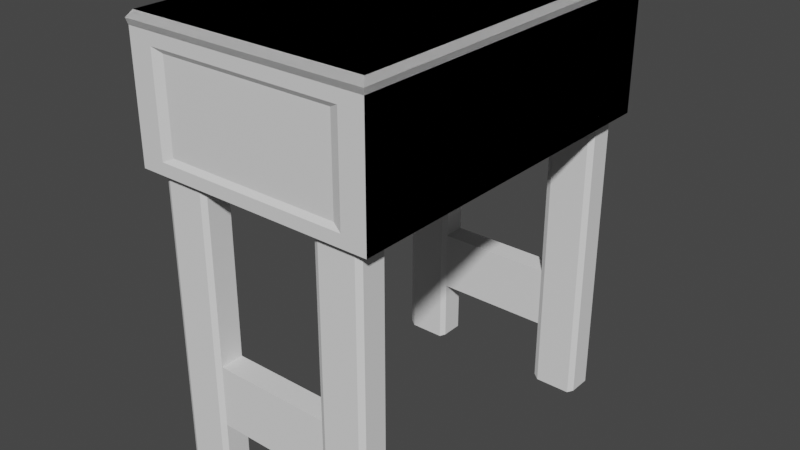 # Source: desk.blend  (saved by Blender 2.83.19; exported with 4.5.12 LTS)
import bpy
from mathutils import Matrix  # noqa: F401  (used for matrix-valued properties, if any)

bpy.ops.wm.read_factory_settings(use_empty=True)
scene = bpy.context.scene
scene.name = 'Scene'

# ---- collections
col_collection = bpy.data.collections.new('Collection'); scene.collection.children.link(col_collection)

# ---- materials (node trees are filled in below, after node groups)
mat_material_001 = bpy.data.materials.new('Material.001')
mat_material_001.use_transparent_shadow = False
mat_material_002 = bpy.data.materials.new('Material.002')
mat_material_002.use_transparent_shadow = False

# ---- material node trees
mat_material_001.use_nodes = True; mat_material_001.node_tree.nodes.clear()
_N = mat_material_001.node_tree.nodes; _L = mat_material_001.node_tree.links
n0 = _N.new('ShaderNodeBsdfPrincipled'); n0.name = 'Principled BSDF'; n0.location = (10, 300)
n0.distribution = 'GGX'
n0.subsurface_method = 'BURLEY'
n0.inputs[3].default_value = 1.45
n0.inputs[27].default_value = (0.0, 0.0, 0.0, 1.0)
n0.inputs[28].default_value = 1.0
n1 = _N.new('ShaderNodeOutputMaterial'); n1.name = 'Material Output'; n1.location = (300, 300)
_L.new(n0.outputs[0], n1.inputs[0])
n1.is_active_output = True
mat_material_002.use_nodes = True; mat_material_002.node_tree.nodes.clear()
_N = mat_material_002.node_tree.nodes; _L = mat_material_002.node_tree.links
n0 = _N.new('ShaderNodeBsdfPrincipled'); n0.name = 'Principled BSDF'; n0.location = (10, 300)
n0.distribution = 'GGX'
n0.subsurface_method = 'BURLEY'
n0.inputs[0].default_value = (0.0, 0.0, 0.0, 1.0)
n0.inputs[3].default_value = 1.45
n0.inputs[27].default_value = (0.0, 0.0, 0.0, 1.0)
n0.inputs[28].default_value = 1.0
n1 = _N.new('ShaderNodeOutputMaterial'); n1.name = 'Material Output'; n1.location = (300, 300)
_L.new(n0.outputs[0], n1.inputs[0])
n1.is_active_output = True

# ---- world
world_world = bpy.data.worlds.new('World'); scene.world = world_world
world_world.use_nodes = True; world_world.node_tree.nodes.clear()
_N = world_world.node_tree.nodes; _L = world_world.node_tree.links
n0 = _N.new('ShaderNodeOutputWorld'); n0.name = 'World Output'; n0.location = (300, 300)
n1 = _N.new('ShaderNodeBackground'); n1.name = 'Background'; n1.location = (10, 300)
n1.inputs[0].default_value = (0.05088, 0.05088, 0.05088, 1.0)
_L.new(n1.outputs[0], n0.inputs[0])
n0.is_active_output = True
world_world.color = (0.05088, 0.05088, 0.05088)
world_world.use_sun_shadow = False
world_world.sun_shadow_jitter_overblur = 0.0

# ---- meshes
me_cube_001 = bpy.data.meshes.new('Cube.001')
me_cube_001.from_pydata([(-1.0, -1.0, -1.0), (-1.0, -1.0, 1.0), (-1.0, 1.0, -1.0), (-1.0, 1.0, 1.0), (1.0, -1.0, -1.0), (1.0, -1.0, 1.0), (1.0, 1.0, -1.0), (1.0, 1.0, 1.0), (-0.8, 1.0, 0.8), (-0.8, 1.0, -0.8), (0.8, 1.0, -0.8), (0.8, 1.0, 0.8), (-0.72, 0.9805, 0.72), (-0.72, 0.9805, -0.72), (0.72, 0.9805, -0.72), (0.72, 0.9805, 0.72), (1.0, 0.88, 0.8), (1.0, 0.88, -0.8), (1.0, -0.88, -0.8), (1.0, -0.88, 0.8), (-0.508, 0.88, 0.8), (-0.508, 0.88, -0.8), (-0.508, -0.88, -0.8), (-0.508, -0.88, 0.8), (-1.01, -1.01, 1.1), (-1.01, 1.01, 1.1), (1.01, 1.01, 1.1), (1.01, -1.01, 1.1), (-0.9797, -0.9797, 1.2), (-0.9797, 0.9797, 1.2), (0.9797, 0.9797, 1.2), (0.9797, -0.9797, 1.2), (-1.0, 1.0, -1.0), (-1.0, 1.0, 1.0), (-1.0, -1.0, -1.0), (-1.0, -1.0, 1.0), (1.0, 1.0, -1.0), (1.0, 1.0, 1.0), (1.0, -1.0, -1.0), (1.0, -1.0, 1.0), (-0.8, -1.0, 0.8), (-0.8, -1.0, -0.8), (0.8, -1.0, -0.8), (0.8, -1.0, 0.8), (-0.72, -0.9805, 0.72), (-0.72, -0.9805, -0.72), (0.72, -0.9805, -0.72), (0.72, -0.9805, 0.72), (1.0, -0.88, 0.8), (1.0, -0.88, -0.8), (1.0, 0.88, -0.8), (1.0, 0.88, 0.8), (-0.508, -0.88, 0.8), (-0.508, -0.88, -0.8), (-0.508, 0.88, -0.8), (-0.508, 0.88, 0.8), (-1.01, 1.01, 1.1), (-1.01, -1.01, 1.1), (1.01, -1.01, 1.1), (1.01, 1.01, 1.1), (-0.9797, 0.9797, 1.2), (-0.9797, -0.9797, 1.2), (0.9797, -0.9797, 1.2), (0.9797, 0.9797, 1.2)], [], [(0, 1, 3, 2), (7, 6, 10, 11), (7, 5, 19, 16), (2, 6, 4, 0), (5, 7, 26, 27), (9, 8, 12, 13), (6, 2, 9, 10), (3, 7, 11, 8), (2, 3, 8, 9), (13, 12, 15, 14), (11, 10, 14, 15), (10, 9, 13, 14), (8, 11, 15, 12), (16, 19, 23, 20), (6, 7, 16, 17), (5, 4, 18, 19), (4, 6, 17, 18), (21, 20, 23, 22), (17, 16, 20, 21), (19, 18, 22, 23), (18, 17, 21, 22), (26, 25, 29, 30), (3, 1, 24, 25), (1, 5, 27, 24), (7, 3, 25, 26), (30, 29, 28, 31), (27, 26, 30, 31), (25, 24, 28, 29), (24, 27, 31, 28), (32, 34, 35, 33), (39, 43, 42, 38), (39, 48, 51, 37), (34, 32, 36, 38), (37, 59, 58, 39), (41, 45, 44, 40), (38, 42, 41, 34), (35, 40, 43, 39), (34, 41, 40, 35), (45, 46, 47, 44), (43, 47, 46, 42), (42, 46, 45, 41), (40, 44, 47, 43), (48, 52, 55, 51), (38, 49, 48, 39), (37, 51, 50, 36), (36, 50, 49, 38), (53, 54, 55, 52), (49, 53, 52, 48), (51, 55, 54, 50), (50, 54, 53, 49), (58, 62, 61, 57), (35, 57, 56, 33), (33, 56, 59, 37), (39, 58, 57, 35), (62, 63, 60, 61), (59, 63, 62, 58), (57, 61, 60, 56), (56, 60, 63, 59)])
_uv = me_cube_001.uv_layers.new(name='UVMap')
_uv.uv.foreach_set('vector', [0.375, 0.0, 0.625, 0.0, 0.625, 0.25, 0.375, 0.25, 0.625, 0.5, 0.375, 0.5, 0.375, 0.5, 0.625, 0.5, 0.625, 0.5, 0.625, 0.75, 0.625, 0.75, 0.625, 0.5, 0.125, 0.5, 0.375, 0.5, 0.375, 0.75, 0.125, 0.75, 0.625, 0.75, 0.625, 0.5, 0.625, 0.5, 0.625, 0.75, 0.375, 0.25, 0.625, 0.25, 0.625, 0.25, 0.375, 0.25, 0.375, 0.5, 0.125, 0.5, 0.125, 0.5, 0.375, 0.5, 0.875, 0.5, 0.625, 0.5, 0.625, 0.5, 0.875, 0.5, 0.375, 0.25, 0.625, 0.25, 0.625, 0.25, 0.375, 0.25, 0.375, 0.25, 0.625, 0.25, 0.625, 0.5, 0.375, 0.5, 0.625, 0.5, 0.375, 0.5, 0.375, 0.5, 0.625, 0.5, 0.375, 0.5, 0.125, 0.5, 0.125, 0.5, 0.375, 0.5, 0.875, 0.5, 0.625, 0.5, 0.625, 0.5, 0.875, 0.5, 0.625, 0.5, 0.625, 0.75, 0.625, 0.75, 0.625, 0.5, 0.375, 0.5, 0.625, 0.5, 0.625, 0.5, 0.375, 0.5, 0.0, 0.0, 0.0, 0.0, 0.0, 0.0, 0.0, 0.0, 0.375, 0.75, 0.375, 0.5, 0.375, 0.5, 0.375, 0.75, 0.375, 0.5, 0.625, 0.5, 0.625, 0.75, 0.375, 0.75, 0.375, 0.5, 0.625, 0.5, 0.625, 0.5, 0.375, 0.5, 0.0, 0.0, 0.0, 0.0, 0.0, 0.0, 0.0, 0.0, 0.375, 0.75, 0.375, 0.5, 0.375, 0.5, 0.375, 0.75, 0.625, 0.5, 0.875, 0.5, 0.875, 0.5, 0.625, 0.5, 0.625, 0.25, 0.625, 0.0, 0.625, 0.0, 0.625, 0.25, 0.0, 0.0, 0.0, 0.0, 0.0, 0.0, 0.0, 0.0, 0.625, 0.5, 0.875, 0.5, 0.875, 0.5, 0.625, 0.5, 0.625, 0.5, 0.875, 0.5, 0.875, 0.75, 0.625, 0.75, 0.625, 0.75, 0.625, 0.5, 0.625, 0.5, 0.625, 0.75, 0.625, 0.25, 0.625, 0.0, 0.625, 0.0, 0.625, 0.25, 0.0, 0.0, 0.0, 0.0, 0.0, 0.0, 0.0, 0.0, 0.375, 0.0, 0.375, 0.25, 0.625, 0.25, 0.625, 0.0, 0.625, 0.5, 0.625, 0.5, 0.375, 0.5, 0.375, 0.5, 0.625, 0.5, 0.625, 0.5, 0.625, 0.75, 0.625, 0.75, 0.125, 0.5, 0.125, 0.75, 0.375, 0.75, 0.375, 0.5, 0.625, 0.75, 0.625, 0.75, 0.625, 0.5, 0.625, 0.5, 0.375, 0.25, 0.375, 0.25, 0.625, 0.25, 0.625, 0.25, 0.375, 0.5, 0.375, 0.5, 0.125, 0.5, 0.125, 0.5, 0.875, 0.5, 0.875, 0.5, 0.625, 0.5, 0.625, 0.5, 0.375, 0.25, 0.375, 0.25, 0.625, 0.25, 0.625, 0.25, 0.375, 0.25, 0.375, 0.5, 0.625, 0.5, 0.625, 0.25, 0.625, 0.5, 0.625, 0.5, 0.375, 0.5, 0.375, 0.5, 0.375, 0.5, 0.375, 0.5, 0.125, 0.5, 0.125, 0.5, 0.875, 0.5, 0.875, 0.5, 0.625, 0.5, 0.625, 0.5, 0.625, 0.5, 0.625, 0.5, 0.625, 0.75, 0.625, 0.75, 0.375, 0.5, 0.375, 0.5, 0.625, 0.5, 0.625, 0.5, 0.0, 0.0, 0.0, 0.0, 0.0, 0.0, 0.0, 0.0, 0.375, 0.75, 0.375, 0.75, 0.375, 0.5, 0.375, 0.5, 0.375, 0.5, 0.375, 0.75, 0.625, 0.75, 0.625, 0.5, 0.375, 0.5, 0.375, 0.5, 0.625, 0.5, 0.625, 0.5, 0.0, 0.0, 0.0, 0.0, 0.0, 0.0, 0.0, 0.0, 0.375, 0.75, 0.375, 0.75, 0.375, 0.5, 0.375, 0.5, 0.625, 0.5, 0.625, 0.5, 0.875, 0.5, 0.875, 0.5, 0.625, 0.25, 0.625, 0.25, 0.625, 0.0, 0.625, 0.0, 0.0, 0.0, 0.0, 0.0, 0.0, 0.0, 0.0, 0.0, 0.625, 0.5, 0.625, 0.5, 0.875, 0.5, 0.875, 0.5, 0.625, 0.5, 0.625, 0.75, 0.875, 0.75, 0.875, 0.5, 0.625, 0.75, 0.625, 0.75, 0.625, 0.5, 0.625, 0.5, 0.625, 0.25, 0.625, 0.25, 0.625, 0.0, 0.625, 0.0, 0.0, 0.0, 0.0, 0.0, 0.0, 0.0, 0.0, 0.0])
me_cube_001.materials.append(mat_material_001)
me_cube_001.materials.append(mat_material_002)
me_cube_001.use_remesh_fix_poles = True
me_cube_001.use_remesh_preserve_attributes = False
me_cube_001.use_mirror_vertex_groups = False
me_cube_001.update()
me_cube_002 = bpy.data.meshes.new('Cube.002')
me_cube_002.from_pydata([(-1.0, -1.0, -20.58), (-1.0, -1.0, 1.0), (-1.0, 1.0, -20.58), (-1.0, 1.0, 1.0), (1.0, -1.0, -20.58), (1.0, -1.0, 1.0), (1.0, 1.0, -20.58), (1.0, 1.0, 1.0), (-1.298, 0.8, -20.38), (-1.298, -0.8, -20.38), (-1.298, -0.8, 0.8), (-1.298, 0.8, 0.8), (1.298, 0.8, 0.8), (1.298, 0.8, -20.38), (1.298, -0.8, -20.38), (1.298, -0.8, 0.8), (-10.08, -1.0, -20.58), (-10.08, -1.0, 1.0), (-10.08, 1.0, -20.58), (-10.08, 1.0, 1.0), (-8.083, -1.0, -20.58), (-8.083, -1.0, 1.0), (-8.083, 1.0, -20.58), (-8.083, 1.0, 1.0), (-10.38, 0.8, -20.38), (-10.38, -0.8, -20.38), (-10.38, -0.8, 0.8), (-10.38, 0.8, 0.8), (-7.786, 0.8, 0.8), (-7.786, 0.8, -20.38), (-7.786, -0.8, -20.38), (-7.786, -0.8, 0.8), (-1.0, 21.0, -20.58), (-1.0, 21.0, 1.0), (-1.0, 23.0, -20.58), (-1.0, 23.0, 1.0), (1.0, 21.0, -20.58), (1.0, 21.0, 1.0), (1.0, 23.0, -20.58), (1.0, 23.0, 1.0), (-1.298, 22.8, -20.38), (-1.298, 21.2, -20.38), (-1.298, 21.2, 0.8), (-1.298, 22.8, 0.8), (1.298, 22.8, 0.8), (1.298, 22.8, -20.38), (1.298, 21.2, -20.38), (1.298, 21.2, 0.8), (-10.08, 21.0, -20.58), (-10.08, 21.0, 1.0), (-10.08, 23.0, -20.58), (-10.08, 23.0, 1.0), (-8.083, 21.0, -20.58), (-8.083, 21.0, 1.0), (-8.083, 23.0, -20.58), (-8.083, 23.0, 1.0), (-10.38, 22.8, -20.38), (-10.38, 21.2, -20.38), (-10.38, 21.2, 0.8), (-10.38, 22.8, 0.8), (-7.786, 22.8, 0.8), (-7.786, 22.8, -20.38), (-7.786, 21.2, -20.38), (-7.786, 21.2, 0.8), (-7.786, 0.8, -11.84), (-7.786, 0.8, -16.08), (-7.786, -0.8, -16.08), (-7.786, -0.8, -11.84), (-7.786, 22.8, -11.84), (-7.786, 22.8, -16.08), (-7.786, 21.2, -16.08), (-7.786, 21.2, -11.84), (-0.8089, 0.8, -11.84), (-0.8089, 0.8, -16.08), (-0.8089, -0.8, -16.08), (-0.8089, -0.8, -11.84), (-0.8089, 22.8, -11.84), (-0.8089, 22.8, -16.08), (-0.8089, 21.2, -16.08), (-0.8089, 21.2, -11.84)], [], [(2, 0, 9, 8), (2, 3, 7, 6), (1, 3, 11, 10), (4, 5, 1, 0), (2, 6, 4, 0), (7, 3, 1, 5), (9, 10, 11, 8), (13, 12, 15, 14), (5, 4, 14, 15), (4, 6, 13, 14), (3, 2, 8, 11), (0, 1, 10, 9), (7, 5, 15, 12), (6, 7, 12, 13), (18, 16, 25, 24), (18, 19, 23, 22), (17, 19, 27, 26), (20, 21, 17, 16), (18, 22, 20, 16), (23, 19, 17, 21), (25, 26, 27, 24), (62, 61, 69, 70), (21, 20, 30, 31), (20, 22, 29, 30), (19, 18, 24, 27), (16, 17, 26, 25), (23, 21, 31, 28), (22, 23, 28, 29), (34, 32, 41, 40), (34, 35, 39, 38), (33, 35, 43, 42), (36, 37, 33, 32), (34, 38, 36, 32), (39, 35, 33, 37), (41, 42, 43, 40), (45, 44, 47, 46), (37, 36, 46, 47), (36, 38, 45, 46), (35, 34, 40, 43), (32, 33, 42, 41), (39, 37, 47, 44), (38, 39, 44, 45), (50, 48, 57, 56), (50, 51, 55, 54), (49, 51, 59, 58), (52, 53, 49, 48), (50, 54, 52, 48), (55, 51, 49, 53), (57, 58, 59, 56), (63, 62, 70, 71), (53, 52, 62, 63), (52, 54, 61, 62), (51, 50, 56, 59), (48, 49, 58, 57), (55, 53, 63, 60), (54, 55, 60, 61), (65, 64, 72, 73), (64, 67, 75, 72), (28, 31, 67, 64), (29, 28, 64, 65), (60, 63, 71, 68), (31, 30, 66, 67), (61, 60, 68, 69), (30, 29, 65, 66), (73, 72, 75, 74), (77, 76, 79, 78), (71, 70, 78, 79), (70, 69, 77, 78), (67, 66, 74, 75), (66, 65, 73, 74), (68, 71, 79, 76), (69, 68, 76, 77)])
_uv = me_cube_002.uv_layers.new(name='UVMap')
_uv.uv.foreach_set('vector', [0.125, 0.5, 0.125, 0.75, 0.125, 0.75, 0.125, 0.5, 0.375, 0.25, 0.625, 0.25, 0.625, 0.5, 0.375, 0.5, 0.875, 0.75, 0.875, 0.5, 0.875, 0.5, 0.875, 0.75, 0.375, 0.75, 0.625, 0.75, 0.625, 1.0, 0.375, 1.0, 0.125, 0.5, 0.375, 0.5, 0.375, 0.75, 0.125, 0.75, 0.625, 0.5, 0.875, 0.5, 0.875, 0.75, 0.625, 0.75, 0.375, 0.0, 0.625, 0.0, 0.625, 0.25, 0.375, 0.25, 0.375, 0.5, 0.625, 0.5, 0.625, 0.75, 0.375, 0.75, 0.625, 0.75, 0.375, 0.75, 0.375, 0.75, 0.625, 0.75, 0.375, 0.75, 0.375, 0.5, 0.375, 0.5, 0.375, 0.75, 0.625, 0.25, 0.375, 0.25, 0.375, 0.25, 0.625, 0.25, 0.375, 1.0, 0.625, 1.0, 0.625, 1.0, 0.375, 1.0, 0.625, 0.5, 0.625, 0.75, 0.625, 0.75, 0.625, 0.5, 0.375, 0.5, 0.625, 0.5, 0.625, 0.5, 0.375, 0.5, 0.125, 0.5, 0.125, 0.75, 0.125, 0.75, 0.125, 0.5, 0.375, 0.25, 0.625, 0.25, 0.625, 0.5, 0.375, 0.5, 0.875, 0.75, 0.875, 0.5, 0.875, 0.5, 0.875, 0.75, 0.375, 0.75, 0.625, 0.75, 0.625, 1.0, 0.375, 1.0, 0.125, 0.5, 0.375, 0.5, 0.375, 0.75, 0.125, 0.75, 0.625, 0.5, 0.875, 0.5, 0.875, 0.75, 0.625, 0.75, 0.375, 0.0, 0.625, 0.0, 0.625, 0.25, 0.375, 0.25, 0.375, 0.75, 0.375, 0.5, 0.375, 0.5, 0.375, 0.75, 0.625, 0.75, 0.375, 0.75, 0.375, 0.75, 0.625, 0.75, 0.375, 0.75, 0.375, 0.5, 0.375, 0.5, 0.375, 0.75, 0.625, 0.25, 0.375, 0.25, 0.375, 0.25, 0.625, 0.25, 0.375, 1.0, 0.625, 1.0, 0.625, 1.0, 0.375, 1.0, 0.625, 0.5, 0.625, 0.75, 0.625, 0.75, 0.625, 0.5, 0.375, 0.5, 0.625, 0.5, 0.625, 0.5, 0.375, 0.5, 0.125, 0.5, 0.125, 0.75, 0.125, 0.75, 0.125, 0.5, 0.375, 0.25, 0.625, 0.25, 0.625, 0.5, 0.375, 0.5, 0.875, 0.75, 0.875, 0.5, 0.875, 0.5, 0.875, 0.75, 0.375, 0.75, 0.625, 0.75, 0.625, 1.0, 0.375, 1.0, 0.125, 0.5, 0.375, 0.5, 0.375, 0.75, 0.125, 0.75, 0.625, 0.5, 0.875, 0.5, 0.875, 0.75, 0.625, 0.75, 0.375, 0.0, 0.625, 0.0, 0.625, 0.25, 0.375, 0.25, 0.375, 0.5, 0.625, 0.5, 0.625, 0.75, 0.375, 0.75, 0.625, 0.75, 0.375, 0.75, 0.375, 0.75, 0.625, 0.75, 0.375, 0.75, 0.375, 0.5, 0.375, 0.5, 0.375, 0.75, 0.625, 0.25, 0.375, 0.25, 0.375, 0.25, 0.625, 0.25, 0.375, 1.0, 0.625, 1.0, 0.625, 1.0, 0.375, 1.0, 0.625, 0.5, 0.625, 0.75, 0.625, 0.75, 0.625, 0.5, 0.375, 0.5, 0.625, 0.5, 0.625, 0.5, 0.375, 0.5, 0.125, 0.5, 0.125, 0.75, 0.125, 0.75, 0.125, 0.5, 0.375, 0.25, 0.625, 0.25, 0.625, 0.5, 0.375, 0.5, 0.875, 0.75, 0.875, 0.5, 0.875, 0.5, 0.875, 0.75, 0.375, 0.75, 0.625, 0.75, 0.625, 1.0, 0.375, 1.0, 0.125, 0.5, 0.375, 0.5, 0.375, 0.75, 0.125, 0.75, 0.625, 0.5, 0.875, 0.5, 0.875, 0.75, 0.625, 0.75, 0.375, 0.0, 0.625, 0.0, 0.625, 0.25, 0.375, 0.25, 0.625, 0.75, 0.375, 0.75, 0.375, 0.75, 0.625, 0.75, 0.625, 0.75, 0.375, 0.75, 0.375, 0.75, 0.625, 0.75, 0.375, 0.75, 0.375, 0.5, 0.375, 0.5, 0.375, 0.75, 0.625, 0.25, 0.375, 0.25, 0.375, 0.25, 0.625, 0.25, 0.375, 1.0, 0.625, 1.0, 0.625, 1.0, 0.375, 1.0, 0.625, 0.5, 0.625, 0.75, 0.625, 0.75, 0.625, 0.5, 0.375, 0.5, 0.625, 0.5, 0.625, 0.5, 0.375, 0.5, 0.375, 0.5, 0.625, 0.5, 0.625, 0.5, 0.375, 0.5, 0.625, 0.5, 0.625, 0.75, 0.625, 0.75, 0.625, 0.5, 0.625, 0.5, 0.625, 0.75, 0.625, 0.75, 0.625, 0.5, 0.375, 0.5, 0.625, 0.5, 0.625, 0.5, 0.375, 0.5, 0.625, 0.5, 0.625, 0.75, 0.625, 0.75, 0.625, 0.5, 0.625, 0.75, 0.375, 0.75, 0.375, 0.75, 0.625, 0.75, 0.375, 0.5, 0.625, 0.5, 0.625, 0.5, 0.375, 0.5, 0.375, 0.75, 0.375, 0.5, 0.375, 0.5, 0.375, 0.75, 0.375, 0.5, 0.625, 0.5, 0.625, 0.75, 0.375, 0.75, 0.375, 0.5, 0.625, 0.5, 0.625, 0.75, 0.375, 0.75, 0.625, 0.75, 0.375, 0.75, 0.375, 0.75, 0.625, 0.75, 0.375, 0.75, 0.375, 0.5, 0.375, 0.5, 0.375, 0.75, 0.625, 0.75, 0.375, 0.75, 0.375, 0.75, 0.625, 0.75, 0.375, 0.75, 0.375, 0.5, 0.375, 0.5, 0.375, 0.75, 0.625, 0.5, 0.625, 0.75, 0.625, 0.75, 0.625, 0.5, 0.375, 0.5, 0.625, 0.5, 0.625, 0.5, 0.375, 0.5])
me_cube_002.use_remesh_fix_poles = True
me_cube_002.use_remesh_preserve_attributes = False
me_cube_002.use_mirror_vertex_groups = False
me_cube_002.update()

# ---- objects
ob_cube = bpy.data.objects.new('Cube', me_cube_001)
ob_cube_001 = bpy.data.objects.new('Cube.001', me_cube_002)

# ---- transforms, parenting, visibility, modifiers, constraints
ob_cube.location = (0.0, 0.0, 0.0)
ob_cube.scale = (2.0, 3.0, 1.0)
ob_cube.lineart.crease_threshold = 0.0
ob_cube_001.location = (1.394, -2.633, -1.041)
ob_cube_001.scale = (0.3024, 0.24, 0.24)
ob_cube_001.lineart.crease_threshold = 0.0

# ---- collection membership
col_collection.objects.link(ob_cube)
col_collection.objects.link(ob_cube_001)

# ---- scene / render settings (as saved in the file)
scene.frame_start = 1; scene.frame_end = 250; scene.frame_set(1)
scene.render.engine = 'BLENDER_EEVEE_NEXT'
scene.cycles.use_denoising = False
scene.cycles.samples = 128
scene.cycles.sampling_pattern = 'TABULATED_SOBOL'
scene.cycles.use_adaptive_sampling = False
scene.cycles.use_light_tree = False
scene.view_settings.view_transform = 'Filmic'
bpy.context.view_layer.update()

# ---- added for rendering (the .blend has no active camera and no usable light): camera, sun
cam_auto = bpy.data.cameras.new('AutoCamera')
cam_auto.lens = 50.0
cam_auto.sensor_width = 36.0
cam_auto.clip_end = 1000.0
ob_auto_camera = bpy.data.objects.new('AutoCamera', cam_auto)
scene.collection.objects.link(ob_auto_camera)
ob_auto_camera.location = (9.46346, -11.3562, 5.18007)
ob_auto_camera.rotation_euler = (1.09748, -7.21219e-08, 0.694738)
scene.camera = ob_auto_camera
light_auto_sun = bpy.data.lights.new('AutoSun', 'SUN')
light_auto_sun.energy = 3.0
light_auto_sun.angle = 0.0523599
ob_auto_sun = bpy.data.objects.new('AutoSun', light_auto_sun)
scene.collection.objects.link(ob_auto_sun)
ob_auto_sun.rotation_euler = (0.872665, 0.174533, 0.523599)
bpy.context.view_layer.update()
